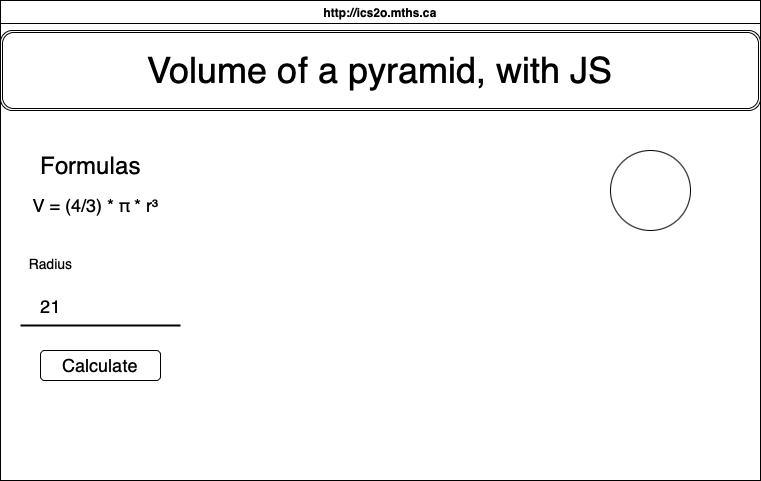

The diagram above was exported from draw.io. Its source (the exported page's mxGraphModel, read from the mxfile embedded in the PNG):
<mxGraphModel dx="846" dy="602" grid="1" gridSize="10" guides="1" tooltips="1" connect="1" arrows="1" fold="1" page="1" pageScale="1" pageWidth="850" pageHeight="1100" math="0" shadow="0">
  <root>
    <mxCell id="0" />
    <mxCell id="1" parent="0" />
    <mxCell id="7" value="http://ics2o.mths.ca" style="swimlane;whiteSpace=wrap;html=1;" parent="1" vertex="1">
      <mxGeometry x="80" y="50" width="760" height="480" as="geometry" />
    </mxCell>
    <mxCell id="9" value="&lt;font style=&quot;font-size: 36px;&quot;&gt;Volume of a pyramid, with JS&lt;/font&gt;" style="shape=ext;double=1;rounded=1;whiteSpace=wrap;html=1;" vertex="1" parent="7">
      <mxGeometry y="30" width="760" height="80" as="geometry" />
    </mxCell>
    <mxCell id="10" value="" style="ellipse;whiteSpace=wrap;html=1;aspect=fixed;fontSize=36;" vertex="1" parent="7">
      <mxGeometry x="610" y="150" width="80" height="80" as="geometry" />
    </mxCell>
    <mxCell id="11" value="" style="line;strokeWidth=2;html=1;fontSize=36;" vertex="1" parent="7">
      <mxGeometry x="20" y="320" width="160" height="10" as="geometry" />
    </mxCell>
    <mxCell id="12" value="&lt;font style=&quot;font-size: 18px;&quot;&gt;21&lt;/font&gt;" style="text;html=1;align=center;verticalAlign=middle;resizable=0;points=[];autosize=1;strokeColor=none;fillColor=none;fontSize=36;" vertex="1" parent="7">
      <mxGeometry x="30" y="270" width="40" height="60" as="geometry" />
    </mxCell>
    <mxCell id="14" value="V =&amp;nbsp;(4/3) * π * r³" style="text;html=1;align=center;verticalAlign=middle;resizable=0;points=[];autosize=1;strokeColor=none;fillColor=none;fontSize=18;" vertex="1" parent="7">
      <mxGeometry x="20" y="190" width="150" height="30" as="geometry" />
    </mxCell>
    <mxCell id="13" value="&lt;font style=&quot;font-size: 24px;&quot;&gt;Formulas&lt;/font&gt;" style="text;html=1;align=center;verticalAlign=middle;resizable=0;points=[];autosize=1;strokeColor=none;fillColor=none;fontSize=18;" vertex="1" parent="7">
      <mxGeometry x="30" y="145" width="120" height="40" as="geometry" />
    </mxCell>
    <mxCell id="15" value="Calculate" style="rounded=1;whiteSpace=wrap;html=1;fontSize=18;" vertex="1" parent="7">
      <mxGeometry x="40" y="350" width="120" height="30" as="geometry" />
    </mxCell>
    <mxCell id="16" value="&lt;font style=&quot;font-size: 14px;&quot;&gt;Radius&lt;/font&gt;" style="text;html=1;align=center;verticalAlign=middle;resizable=0;points=[];autosize=1;strokeColor=none;fillColor=none;fontSize=24;" vertex="1" parent="7">
      <mxGeometry x="15" y="240" width="70" height="40" as="geometry" />
    </mxCell>
  </root>
</mxGraphModel>